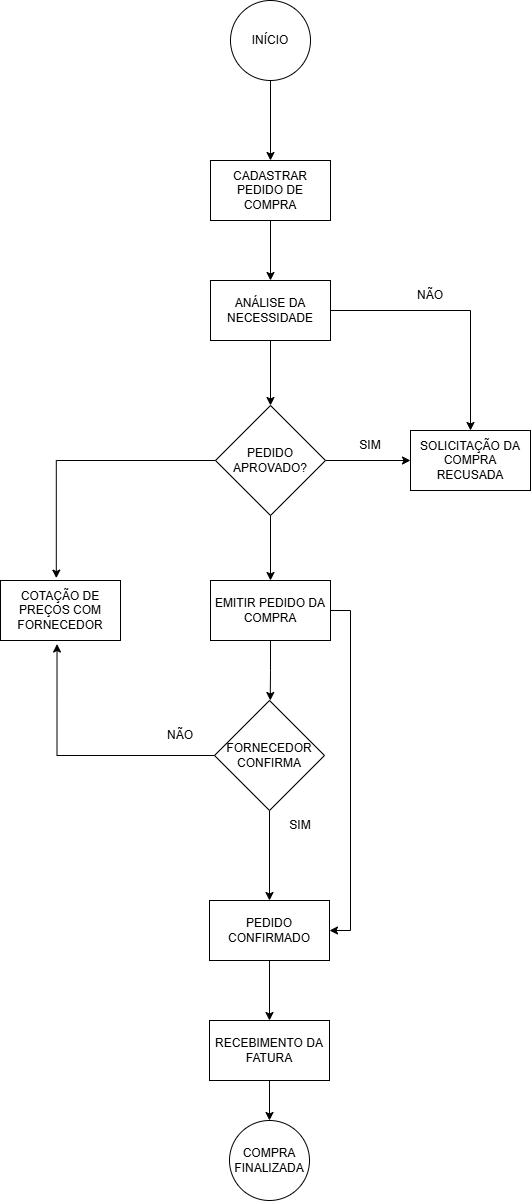

The diagram above was exported from draw.io. Its source (the exported page's mxGraphModel, read from the mxfile embedded in the PNG):
<mxGraphModel dx="1001" dy="1709" grid="1" gridSize="10" guides="1" tooltips="1" connect="1" arrows="1" fold="1" page="1" pageScale="1" pageWidth="827" pageHeight="1169" math="0" shadow="0">
  <root>
    <mxCell id="0" />
    <mxCell id="1" parent="0" />
    <mxCell id="FuBAYBSM1qxQc_aAlz5X-16" style="edgeStyle=orthogonalEdgeStyle;rounded=0;orthogonalLoop=1;jettySize=auto;html=1;entryX=0.5;entryY=0;entryDx=0;entryDy=0;" parent="1" source="FuBAYBSM1qxQc_aAlz5X-4" target="FuBAYBSM1qxQc_aAlz5X-5" edge="1">
      <mxGeometry relative="1" as="geometry" />
    </mxCell>
    <mxCell id="FuBAYBSM1qxQc_aAlz5X-4" value="INÍCIO" style="ellipse;whiteSpace=wrap;html=1;aspect=fixed;" parent="1" vertex="1">
      <mxGeometry x="320" y="-40" width="80" height="80" as="geometry" />
    </mxCell>
    <mxCell id="FuBAYBSM1qxQc_aAlz5X-17" style="edgeStyle=orthogonalEdgeStyle;rounded=0;orthogonalLoop=1;jettySize=auto;html=1;entryX=0.5;entryY=0;entryDx=0;entryDy=0;" parent="1" source="FuBAYBSM1qxQc_aAlz5X-5" target="FuBAYBSM1qxQc_aAlz5X-6" edge="1">
      <mxGeometry relative="1" as="geometry" />
    </mxCell>
    <mxCell id="FuBAYBSM1qxQc_aAlz5X-5" value="CADASTRAR PEDIDO DE COMPRA" style="rounded=0;whiteSpace=wrap;html=1;" parent="1" vertex="1">
      <mxGeometry x="300" y="120" width="120" height="60" as="geometry" />
    </mxCell>
    <mxCell id="FuBAYBSM1qxQc_aAlz5X-14" style="edgeStyle=orthogonalEdgeStyle;rounded=0;orthogonalLoop=1;jettySize=auto;html=1;entryX=0.5;entryY=0;entryDx=0;entryDy=0;" parent="1" source="FuBAYBSM1qxQc_aAlz5X-6" target="FuBAYBSM1qxQc_aAlz5X-7" edge="1">
      <mxGeometry relative="1" as="geometry">
        <mxPoint x="560" y="370" as="targetPoint" />
      </mxGeometry>
    </mxCell>
    <mxCell id="FuBAYBSM1qxQc_aAlz5X-18" style="edgeStyle=orthogonalEdgeStyle;rounded=0;orthogonalLoop=1;jettySize=auto;html=1;entryX=0.5;entryY=0;entryDx=0;entryDy=0;" parent="1" source="FuBAYBSM1qxQc_aAlz5X-6" target="FuBAYBSM1qxQc_aAlz5X-8" edge="1">
      <mxGeometry relative="1" as="geometry" />
    </mxCell>
    <mxCell id="FuBAYBSM1qxQc_aAlz5X-6" value="ANÁLISE DA NECESSIDADE" style="rounded=0;whiteSpace=wrap;html=1;" parent="1" vertex="1">
      <mxGeometry x="300" y="240" width="120" height="60" as="geometry" />
    </mxCell>
    <mxCell id="FuBAYBSM1qxQc_aAlz5X-7" value="SOLICITAÇÃO DA COMPRA RECUSADA" style="rounded=0;whiteSpace=wrap;html=1;" parent="1" vertex="1">
      <mxGeometry x="500" y="390" width="120" height="60" as="geometry" />
    </mxCell>
    <mxCell id="FuBAYBSM1qxQc_aAlz5X-15" style="edgeStyle=orthogonalEdgeStyle;rounded=0;orthogonalLoop=1;jettySize=auto;html=1;entryX=0;entryY=0.5;entryDx=0;entryDy=0;" parent="1" source="FuBAYBSM1qxQc_aAlz5X-8" target="FuBAYBSM1qxQc_aAlz5X-7" edge="1">
      <mxGeometry relative="1" as="geometry" />
    </mxCell>
    <mxCell id="FuBAYBSM1qxQc_aAlz5X-21" style="edgeStyle=orthogonalEdgeStyle;rounded=0;orthogonalLoop=1;jettySize=auto;html=1;entryX=0.5;entryY=0;entryDx=0;entryDy=0;" parent="1" source="FuBAYBSM1qxQc_aAlz5X-8" target="FuBAYBSM1qxQc_aAlz5X-10" edge="1">
      <mxGeometry relative="1" as="geometry" />
    </mxCell>
    <mxCell id="FuBAYBSM1qxQc_aAlz5X-8" value="PEDIDO APROVADO?" style="rhombus;whiteSpace=wrap;html=1;" parent="1" vertex="1">
      <mxGeometry x="305" y="365" width="110" height="110" as="geometry" />
    </mxCell>
    <mxCell id="FuBAYBSM1qxQc_aAlz5X-31" style="edgeStyle=orthogonalEdgeStyle;rounded=0;orthogonalLoop=1;jettySize=auto;html=1;entryX=1;entryY=0.5;entryDx=0;entryDy=0;exitX=1;exitY=0.5;exitDx=0;exitDy=0;" parent="1" source="FuBAYBSM1qxQc_aAlz5X-10" target="FuBAYBSM1qxQc_aAlz5X-27" edge="1">
      <mxGeometry relative="1" as="geometry">
        <mxPoint x="479" y="890" as="targetPoint" />
        <mxPoint x="419" y="570" as="sourcePoint" />
      </mxGeometry>
    </mxCell>
    <mxCell id="FuBAYBSM1qxQc_aAlz5X-10" value="EMITIR PEDIDO DA COMPRA" style="rounded=0;whiteSpace=wrap;html=1;" parent="1" vertex="1">
      <mxGeometry x="300" y="540" width="120" height="60" as="geometry" />
    </mxCell>
    <mxCell id="FuBAYBSM1qxQc_aAlz5X-11" value="COTAÇÃO DE PREÇOS COM FORNECEDOR" style="rounded=0;whiteSpace=wrap;html=1;" parent="1" vertex="1">
      <mxGeometry x="90" y="540" width="120" height="60" as="geometry" />
    </mxCell>
    <mxCell id="FuBAYBSM1qxQc_aAlz5X-29" style="edgeStyle=orthogonalEdgeStyle;rounded=0;orthogonalLoop=1;jettySize=auto;html=1;" parent="1" source="FuBAYBSM1qxQc_aAlz5X-12" target="FuBAYBSM1qxQc_aAlz5X-27" edge="1">
      <mxGeometry relative="1" as="geometry">
        <mxPoint x="359" y="850" as="targetPoint" />
      </mxGeometry>
    </mxCell>
    <mxCell id="FuBAYBSM1qxQc_aAlz5X-12" value="FORNECEDOR CONFIRMA" style="rhombus;whiteSpace=wrap;html=1;" parent="1" vertex="1">
      <mxGeometry x="304" y="660" width="110" height="110" as="geometry" />
    </mxCell>
    <mxCell id="FuBAYBSM1qxQc_aAlz5X-13" style="edgeStyle=orthogonalEdgeStyle;rounded=0;orthogonalLoop=1;jettySize=auto;html=1;entryX=0.471;entryY=1.059;entryDx=0;entryDy=0;entryPerimeter=0;" parent="1" source="FuBAYBSM1qxQc_aAlz5X-12" target="FuBAYBSM1qxQc_aAlz5X-11" edge="1">
      <mxGeometry relative="1" as="geometry">
        <Array as="points">
          <mxPoint x="147" y="715" />
        </Array>
      </mxGeometry>
    </mxCell>
    <mxCell id="FuBAYBSM1qxQc_aAlz5X-19" value="NÃO" style="text;html=1;align=center;verticalAlign=middle;whiteSpace=wrap;rounded=0;" parent="1" vertex="1">
      <mxGeometry x="490" y="240" width="60" height="30" as="geometry" />
    </mxCell>
    <mxCell id="FuBAYBSM1qxQc_aAlz5X-20" value="SIM" style="text;html=1;align=center;verticalAlign=middle;whiteSpace=wrap;rounded=0;" parent="1" vertex="1">
      <mxGeometry x="430" y="390" width="60" height="30" as="geometry" />
    </mxCell>
    <mxCell id="FuBAYBSM1qxQc_aAlz5X-22" style="edgeStyle=orthogonalEdgeStyle;rounded=0;orthogonalLoop=1;jettySize=auto;html=1;entryX=0.504;entryY=0.041;entryDx=0;entryDy=0;entryPerimeter=0;exitX=0.5;exitY=1;exitDx=0;exitDy=0;" parent="1" source="FuBAYBSM1qxQc_aAlz5X-10" edge="1">
      <mxGeometry relative="1" as="geometry">
        <mxPoint x="360" y="610" as="sourcePoint" />
        <mxPoint x="359.75000000000006" y="659.9999999999998" as="targetPoint" />
      </mxGeometry>
    </mxCell>
    <mxCell id="FuBAYBSM1qxQc_aAlz5X-24" style="edgeStyle=orthogonalEdgeStyle;rounded=0;orthogonalLoop=1;jettySize=auto;html=1;entryX=0.465;entryY=-0.04;entryDx=0;entryDy=0;entryPerimeter=0;" parent="1" source="FuBAYBSM1qxQc_aAlz5X-8" target="FuBAYBSM1qxQc_aAlz5X-11" edge="1">
      <mxGeometry relative="1" as="geometry" />
    </mxCell>
    <mxCell id="FuBAYBSM1qxQc_aAlz5X-25" value="SIM" style="text;html=1;align=center;verticalAlign=middle;whiteSpace=wrap;rounded=0;" parent="1" vertex="1">
      <mxGeometry x="360" y="770" width="60" height="30" as="geometry" />
    </mxCell>
    <mxCell id="FuBAYBSM1qxQc_aAlz5X-26" value="NÃO" style="text;html=1;align=center;verticalAlign=middle;whiteSpace=wrap;rounded=0;" parent="1" vertex="1">
      <mxGeometry x="240" y="680" width="60" height="30" as="geometry" />
    </mxCell>
    <mxCell id="FuBAYBSM1qxQc_aAlz5X-37" style="edgeStyle=orthogonalEdgeStyle;rounded=0;orthogonalLoop=1;jettySize=auto;html=1;entryX=0.5;entryY=0;entryDx=0;entryDy=0;" parent="1" source="FuBAYBSM1qxQc_aAlz5X-27" target="FuBAYBSM1qxQc_aAlz5X-35" edge="1">
      <mxGeometry relative="1" as="geometry" />
    </mxCell>
    <mxCell id="FuBAYBSM1qxQc_aAlz5X-27" value="PEDIDO CONFIRMADO" style="rounded=0;whiteSpace=wrap;html=1;" parent="1" vertex="1">
      <mxGeometry x="299" y="860" width="120" height="60" as="geometry" />
    </mxCell>
    <mxCell id="FuBAYBSM1qxQc_aAlz5X-38" style="edgeStyle=orthogonalEdgeStyle;rounded=0;orthogonalLoop=1;jettySize=auto;html=1;entryX=0.5;entryY=0;entryDx=0;entryDy=0;" parent="1" source="FuBAYBSM1qxQc_aAlz5X-35" target="FuBAYBSM1qxQc_aAlz5X-36" edge="1">
      <mxGeometry relative="1" as="geometry" />
    </mxCell>
    <mxCell id="FuBAYBSM1qxQc_aAlz5X-35" value="RECEBIMENTO DA FATURA" style="rounded=0;whiteSpace=wrap;html=1;" parent="1" vertex="1">
      <mxGeometry x="299" y="980" width="120" height="60" as="geometry" />
    </mxCell>
    <mxCell id="FuBAYBSM1qxQc_aAlz5X-36" value="COMPRA FINALIZADA" style="ellipse;whiteSpace=wrap;html=1;aspect=fixed;" parent="1" vertex="1">
      <mxGeometry x="319" y="1080" width="80" height="80" as="geometry" />
    </mxCell>
  </root>
</mxGraphModel>